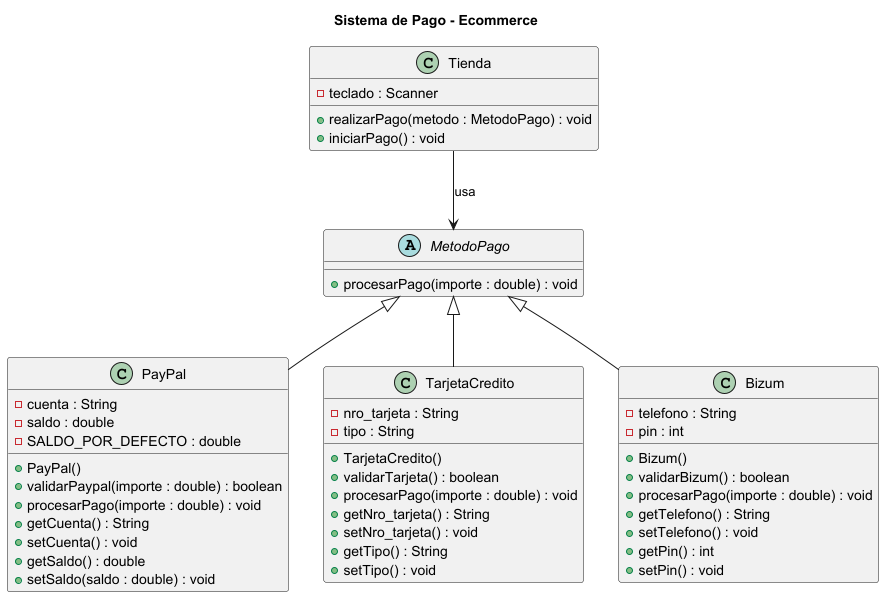

The diagram above was rendered by PlantUML. Its source (embedded in the PNG):
@startuml

title Sistema de Pago - Ecommerce

abstract class MetodoPago {
    +procesarPago(importe : double) : void
}

class Tienda {
    -teclado : Scanner
    +realizarPago(metodo : MetodoPago) : void
    +iniciarPago() : void
}

class PayPal {
    -cuenta : String
    -saldo : double
    -SALDO_POR_DEFECTO : double
    +PayPal()
    +validarPaypal(importe : double) : boolean
    +procesarPago(importe : double) : void
    +getCuenta() : String
    +setCuenta() : void
    +getSaldo() : double
    +setSaldo(saldo : double) : void
}

class TarjetaCredito {
    -nro_tarjeta : String
    -tipo : String
    +TarjetaCredito()
    +validarTarjeta() : boolean
    +procesarPago(importe : double) : void
    +getNro_tarjeta() : String
    +setNro_tarjeta() : void
    +getTipo() : String
    +setTipo() : void
}

class Bizum {
    -telefono : String
    -pin : int
    +Bizum()
    +validarBizum() : boolean
    +procesarPago(importe : double) : void
    +getTelefono() : String
    +setTelefono() : void
    +getPin() : int
    +setPin() : void
}

MetodoPago <|-- PayPal
MetodoPago <|-- TarjetaCredito
MetodoPago <|-- Bizum

Tienda --> MetodoPago : usa

@enduml